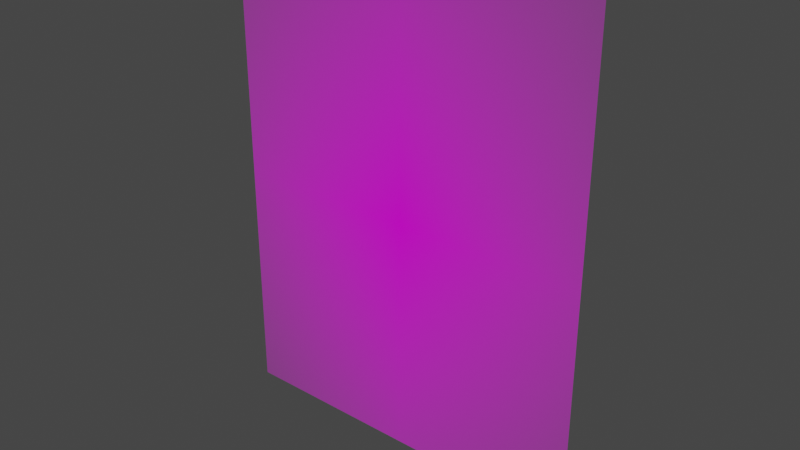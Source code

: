 # Source: 79023.blend  (saved by Blender 3.3.6; exported with 4.5.12 LTS)
import bpy
from mathutils import Matrix  # noqa: F401  (used for matrix-valued properties, if any)

bpy.ops.wm.read_factory_settings(use_empty=True)
scene = bpy.context.scene
scene.name = 'Scene'

# ---- collections
col_collection = bpy.data.collections.new('Collection'); scene.collection.children.link(col_collection)

# ---- images (referenced by path relative to the original .blend; pixels are not part of the script)
import os
ASSET_DIR = os.environ.get("B2B_ASSET_DIR", "")  # directory of the original .blend (textures are referenced by path, not embedded)
HERE = os.path.dirname(os.path.abspath(__file__))  # packed textures are extracted next to this script under _unpacked/

def load_image(name, relpath, width, height, colorspace="sRGB"):
    """Load a texture the original file referenced (path relative to the .blend, or extracted next to this script)."""
    p = next((c for c in (os.path.join(HERE, relpath), os.path.join(ASSET_DIR, relpath)) if relpath and os.path.exists(c)), "")
    if p:
        img = bpy.data.images.load(p, check_existing=True)
        img.name = name
    else:  # same state as the original file: an image datablock whose file is absent (Cycles renders it pink)
        img = bpy.data.images.new(name, width, height)
        img.source = "FILE"
        img.filepath = "//" + (relpath or name)
    img.colorspace_settings.name = colorspace
    return img
img_79023_png = load_image('79023.png', '79023.png', 1024, 1024, 'sRGB')

# ---- materials (node trees are filled in below, after node groups)
mat_79023 = bpy.data.materials.new('79023')
mat_79023.surface_render_method = 'BLENDED'
mat_79023.blend_method = 'BLEND'
mat_79023.use_transparent_shadow = False

# ---- material node trees
mat_79023.use_nodes = True; mat_79023.node_tree.nodes.clear()
_N = mat_79023.node_tree.nodes; _L = mat_79023.node_tree.links
n0 = _N.new('ShaderNodeOutputMaterial'); n0.name = 'Material Output'; n0.location = (300, 300)
n1 = _N.new('ShaderNodeTexImage'); n1.name = 'Image Texture'; n1.location = (-200, 300)
n1.image = img_79023_png
n1.extension = 'CLIP'
n2 = _N.new('ShaderNodeBsdfPrincipled'); n2.name = 'Principled BSDF'; n2.location = (0, 300)
n2.distribution = 'GGX'
n2.subsurface_method = 'RANDOM_WALK_SKIN'
n2.inputs[3].default_value = 1.45
n2.inputs[27].default_value = (0.0, 0.0, 0.0, 1.0)
n2.inputs[28].default_value = 1.0
_L.new(n1.outputs[0], n2.inputs[0])
_L.new(n1.outputs[1], n2.inputs[4])
_L.new(n2.outputs[0], n0.inputs[0])
n0.is_active_output = True

# ---- world
world_world = bpy.data.worlds.new('World'); scene.world = world_world
world_world.use_nodes = True; world_world.node_tree.nodes.clear()
_N = world_world.node_tree.nodes; _L = world_world.node_tree.links
n0 = _N.new('ShaderNodeOutputWorld'); n0.name = 'World Output'; n0.location = (300, 300)
n1 = _N.new('ShaderNodeBackground'); n1.name = 'Background'; n1.location = (10, 300)
n1.inputs[0].default_value = (0.05088, 0.05088, 0.05088, 1.0)
_L.new(n1.outputs[0], n0.inputs[0])
n0.is_active_output = True
world_world.color = (0.05088, 0.05088, 0.05088)
world_world.use_sun_shadow = False
world_world.sun_shadow_jitter_overblur = 0.0

# ---- meshes
me_79023 = bpy.data.meshes.new('79023')
me_79023.from_pydata([(-0.3889, 2.186e-08, -0.5), (0.3889, 2.186e-08, -0.5), (-0.3889, -2.186e-08, 0.5), (0.3889, -2.186e-08, 0.5)], [], [(0, 1, 3, 2)])
_uv = me_79023.uv_layers.new(name='UVMap')
_uv.uv.foreach_set('vector', [0.0, 0.0, 1.0, 0.0, 1.0, 1.0, 0.0, 1.0])
me_79023.materials.append(mat_79023)
me_79023.update()

# ---- objects
ob_79023 = bpy.data.objects.new('79023', me_79023)

# ---- transforms, parenting, visibility, modifiers, constraints
ob_79023.location = (0.0, 0.0, 0.0)

# ---- collection membership
col_collection.objects.link(ob_79023)

# ---- scene / render settings (as saved in the file)
scene.frame_start = 1; scene.frame_end = 250; scene.frame_set(1)
scene.render.engine = 'BLENDER_EEVEE_NEXT'
scene.cycles.sampling_pattern = 'TABULATED_SOBOL'
scene.cycles.use_light_tree = False
scene.view_settings.view_transform = 'Filmic'
bpy.context.view_layer.update()

# ---- added for rendering (the .blend has no active camera and no usable light): camera, sun
cam_auto = bpy.data.cameras.new('AutoCamera')
cam_auto.lens = 50.0
cam_auto.sensor_width = 36.0
cam_auto.clip_end = 1000.0
ob_auto_camera = bpy.data.objects.new('AutoCamera', cam_auto)
scene.collection.objects.link(ob_auto_camera)
ob_auto_camera.location = (1.17213, -1.40656, 0.937705)
ob_auto_camera.rotation_euler = (1.09748, -7.21219e-08, 0.694738)
scene.camera = ob_auto_camera
light_auto_sun = bpy.data.lights.new('AutoSun', 'SUN')
light_auto_sun.energy = 3.0
light_auto_sun.angle = 0.0523599
ob_auto_sun = bpy.data.objects.new('AutoSun', light_auto_sun)
scene.collection.objects.link(ob_auto_sun)
ob_auto_sun.rotation_euler = (0.872665, 0.174533, 0.523599)
bpy.context.view_layer.update()
